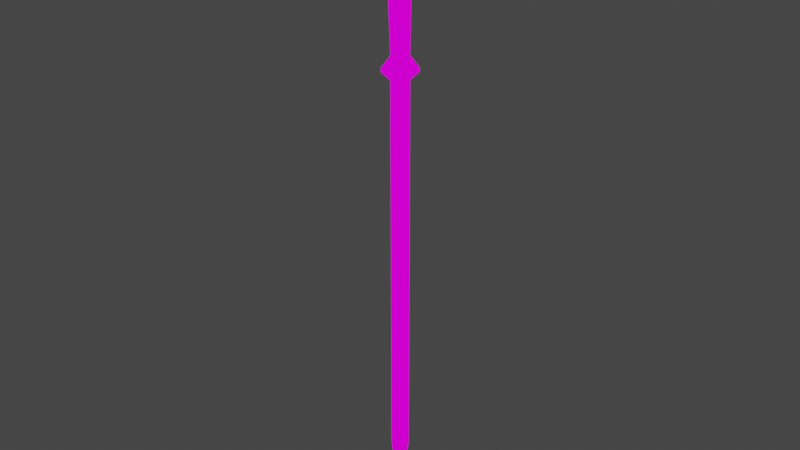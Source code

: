 # Source: staff.blend  (saved by Blender 2.93.20; exported with 4.5.12 LTS)
import bpy
from mathutils import Matrix  # noqa: F401  (used for matrix-valued properties, if any)

bpy.ops.wm.read_factory_settings(use_empty=True)
scene = bpy.context.scene
scene.name = 'Scene'

# ---- collections
col_collection = bpy.data.collections.new('Collection'); scene.collection.children.link(col_collection)

# ---- images (referenced by path relative to the original .blend; pixels are not part of the script)
import os
ASSET_DIR = os.environ.get("B2B_ASSET_DIR", "")  # directory of the original .blend (textures are referenced by path, not embedded)
HERE = os.path.dirname(os.path.abspath(__file__))  # packed textures are extracted next to this script under _unpacked/

def load_image(name, relpath, width, height, colorspace="sRGB"):
    """Load a texture the original file referenced (path relative to the .blend, or extracted next to this script)."""
    p = next((c for c in (os.path.join(HERE, relpath), os.path.join(ASSET_DIR, relpath)) if relpath and os.path.exists(c)), "")
    if p:
        img = bpy.data.images.load(p, check_existing=True)
        img.name = name
    else:  # same state as the original file: an image datablock whose file is absent (Cycles renders it pink)
        img = bpy.data.images.new(name, width, height)
        img.source = "FILE"
        img.filepath = "//" + (relpath or name)
    img.colorspace_settings.name = colorspace
    return img
img_staffmaterial_png_001 = load_image('staffmaterial.png.001', 'staffmaterial.png', 1024, 1024, 'sRGB')

# ---- materials (node trees are filled in below, after node groups)
mat_staff = bpy.data.materials.new('staff')
mat_staff.alpha_threshold = 0.0
mat_staff.use_transparent_shadow = False
mat_staff.line_color = (0.0, 0.0, 0.0, 1.0)

# ---- material node trees
mat_staff.use_nodes = True; mat_staff.node_tree.nodes.clear()
_N = mat_staff.node_tree.nodes; _L = mat_staff.node_tree.links
n0 = _N.new('ShaderNodeOutputMaterial'); n0.name = 'Material Output'; n0.location = (300, 300)
n1 = _N.new('ShaderNodeEmission'); n1.name = 'Emission'; n1.location = (10, 300)
n2 = _N.new('ShaderNodeTexImage'); n2.name = 'Image Texture'; n2.location = (-280, 280)
n2.image = img_staffmaterial_png_001
n2.interpolation = 'Closest'
_L.new(n1.outputs[0], n0.inputs[0])
_L.new(n2.outputs[0], n1.inputs[0])
n0.is_active_output = True

# ---- world
world_world = bpy.data.worlds.new('World'); scene.world = world_world
world_world.use_nodes = True; world_world.node_tree.nodes.clear()
_N = world_world.node_tree.nodes; _L = world_world.node_tree.links
n0 = _N.new('ShaderNodeOutputWorld'); n0.name = 'World Output'; n0.location = (300, 300)
n1 = _N.new('ShaderNodeBackground'); n1.name = 'Background'; n1.location = (10, 300)
n1.inputs[0].default_value = (0.05088, 0.05088, 0.05088, 1.0)
_L.new(n1.outputs[0], n0.inputs[0])
n0.is_active_output = True
world_world.color = (0.05088, 0.05088, 0.05088)
world_world.use_sun_shadow = False
world_world.sun_shadow_jitter_overblur = 0.0

# ---- meshes
me_cube = bpy.data.meshes.new('Cube')
me_cube.from_pydata([(0.1992, 0.1808, 1.0), (0.04138, 0.04138, -1.0), (0.1992, -0.1808, 1.0), (0.04138, -0.04138, -1.0), (-0.1992, 0.1808, 1.0), (-0.04138, 0.04138, -1.0), (-0.1992, -0.1808, 1.0), (-0.04138, -0.04138, -1.0), (0.1992, -0.1808, 13.2), (-0.1992, -0.1808, 13.2), (0.1992, 0.1808, 13.2), (-0.1992, 0.1808, 13.2), (0.3868, -0.3511, 13.42), (-0.3868, -0.3511, 13.42), (0.3868, 0.3511, 13.42), (-0.3868, 0.3511, 13.42), (0.3868, -0.3511, 13.55), (-0.3868, -0.3511, 13.55), (0.3868, 0.3511, 13.55), (-0.3868, 0.3511, 13.55), (0.1955, -0.1775, 13.89), (-0.1955, -0.1775, 13.89), (0.1955, 0.1775, 13.89), (-0.1955, 0.1775, 13.89), (0.2109, -0.2264, 16.71), (-0.288, -0.2264, 16.71), (0.2109, 0.2264, 16.71), (-0.288, 0.2264, 16.71), (0.2109, -0.2264, 17.24), (-0.288, -0.2264, 17.24), (0.2109, 0.2264, 17.24), (-0.288, 0.2264, 17.24), (0.07658, -0.1045, 18.59), (-0.1537, -0.1045, 18.59), (0.07658, 0.1045, 18.59), (-0.1537, 0.1045, 18.59), (0.2109, 0.2264, 16.71), (0.2109, -0.2264, 16.71), (-0.288, -0.2264, 16.71), (-0.288, 0.2264, 16.71), (0.2109, 0.2264, 17.24), (0.2109, -0.2264, 17.24), (-0.288, -0.2264, 17.24), (-0.288, 0.2264, 17.24), (0.2109, 0.2264, 16.71), (0.2109, -0.2264, 16.71), (-0.288, -0.2264, 16.71), (-0.288, 0.2264, 16.71), (0.2109, 0.2264, 17.24), (0.2109, -0.2264, 17.24), (-0.288, -0.2264, 17.24), (-0.288, 0.2264, 17.24), (0.2109, 0.2264, 16.71), (0.2109, -0.2264, 16.71), (-0.288, -0.2264, 16.71), (-0.288, 0.2264, 16.71), (0.2109, 0.2264, 17.24), (0.2109, -0.2264, 17.24), (-0.288, -0.2264, 17.24), (-0.288, 0.2264, 17.24), (1.065, 0.1118, 16.85), (1.065, -0.1118, 16.85), (0.819, -0.1118, 16.85), (0.819, 0.1118, 16.85), (1.065, 0.1118, 17.11), (1.065, -0.1118, 17.11), (0.819, -0.1118, 17.11), (0.819, 0.1118, 17.11), (-1.083, -0.1323, 16.82), (-1.083, 0.1323, 16.82), (-1.083, -0.1323, 17.13), (-1.083, 0.1323, 17.13)], [], [(4, 6, 9, 11), (3, 2, 6, 7), (7, 6, 4, 5), (5, 1, 3, 7), (1, 0, 2, 3), (5, 4, 0, 1), (10, 11, 15, 14), (2, 0, 10, 8), (0, 4, 11, 10), (6, 2, 8, 9), (12, 14, 18, 16), (8, 10, 14, 12), (11, 9, 13, 15), (9, 8, 12, 13), (19, 17, 21, 23), (15, 13, 17, 19), (13, 12, 16, 17), (14, 15, 19, 18), (22, 23, 27, 26), (17, 16, 20, 21), (18, 19, 23, 22), (16, 18, 22, 20), (26, 30, 40, 36), (20, 22, 26, 24), (23, 21, 25, 27), (21, 20, 24, 25), (31, 29, 33, 35), (25, 24, 28, 29), (26, 27, 31, 30), (29, 31, 43, 42), (34, 35, 33, 32), (29, 28, 32, 33), (30, 31, 35, 34), (28, 30, 34, 32), (38, 42, 50, 46), (41, 37, 45, 49), (31, 27, 39, 43), (27, 25, 38, 39), (30, 28, 41, 40), (28, 24, 37, 41), (25, 29, 42, 38), (24, 26, 36, 37), (47, 46, 54, 55), (50, 51, 59, 58), (40, 41, 49, 48), (37, 36, 44, 45), (36, 40, 48, 44), (43, 39, 47, 51), (42, 43, 51, 50), (39, 38, 46, 47), (59, 55, 63, 67), (52, 56, 64, 60), (49, 45, 53, 57), (46, 50, 58, 54), (48, 49, 57, 56), (45, 44, 52, 53), (44, 48, 56, 52), (51, 47, 55, 59), (63, 62, 66, 67), (61, 60, 64, 65), (58, 59, 67, 66), (55, 54, 62, 63), (57, 53, 61, 65), (54, 58, 66, 62), (56, 57, 65, 64), (53, 52, 60, 61), (55, 59, 71, 69), (70, 68, 69, 71), (59, 58, 70, 71), (54, 55, 69, 68), (58, 54, 68, 70)])
_uv = me_cube.uv_layers.new(name='UVMap')
_uv.uv.foreach_set('vector', [0.5185, 0.6152, 0.4942, 0.6152, 0.4942, 0.09409, 0.5185, 0.09409, 0.5821, 0.05553, 0.5674, 0.06646, 0.5674, 0.04495, 0.5824, 0.05574, 0.5824, 0.05574, 0.5674, 0.04495, 0.5968, 0.04499, 0.5821, 0.05592, 0.573, 0.06201, 0.5492, 0.06201, 0.5492, 0.04689, 0.573, 0.04689, 0.5817, 0.05571, 0.5968, 0.0665, 0.5674, 0.06646, 0.5821, 0.05553, 0.5821, 0.05592, 0.5968, 0.04499, 0.5968, 0.0665, 0.5817, 0.05571, 0.4733, 0.711, 0.4968, 0.7107, 0.5082, 0.7208, 0.4626, 0.7215, 0.516, 0.6408, 0.489, 0.6408, 0.489, 0.06363, 0.516, 0.06363, 0.4845, 0.1466, 0.51, 0.1466, 0.51, 0.6426, 0.4845, 0.6426, 0.4838, 0.09848, 0.5145, 0.09848, 0.5145, 0.6956, 0.4838, 0.6956, 0.4634, 0.7233, 0.5132, 0.7227, 0.5133, 0.7284, 0.4636, 0.7289, 0.4751, 0.7103, 0.5008, 0.71, 0.5132, 0.7227, 0.4634, 0.7233, 0.4701, 0.7097, 0.4931, 0.7095, 0.5042, 0.721, 0.4595, 0.7214, 0.4722, 0.7086, 0.5008, 0.7081, 0.5148, 0.7204, 0.4592, 0.7214, 0.4597, 0.7264, 0.5043, 0.726, 0.4936, 0.7419, 0.471, 0.7421, 0.4595, 0.7214, 0.5042, 0.721, 0.5043, 0.726, 0.4597, 0.7264, 0.4592, 0.7214, 0.5148, 0.7204, 0.5151, 0.7261, 0.4594, 0.7271, 0.4626, 0.7215, 0.5082, 0.7208, 0.5084, 0.7255, 0.4628, 0.7262, 0.4803, 0.7463, 0.5052, 0.7463, 0.511, 0.8602, 0.4794, 0.8602, 0.4594, 0.7271, 0.5151, 0.7261, 0.502, 0.7439, 0.4739, 0.7443, 0.4628, 0.7262, 0.5084, 0.7255, 0.4976, 0.74, 0.4746, 0.7404, 0.4636, 0.7289, 0.5133, 0.7284, 0.5015, 0.7461, 0.4764, 0.7464, 0.625, 0.5, 0.625, 0.5, 0.625, 0.5, 0.625, 0.5, 0.6198, 0.03436, 0.6198, 0.05042, 0.4183, 0.05263, 0.4183, 0.03214, 0.4436, 0.05374, 0.4436, 0.0605, 0.3587, 0.06143, 0.3587, 0.05281, 0.4783, 0.7483, 0.5141, 0.7483, 0.5155, 0.8449, 0.4698, 0.8449, 0.6235, 0.04102, 0.6235, 0.05462, 0.5593, 0.05096, 0.5593, 0.04468, 0.4698, 0.8449, 0.5155, 0.8449, 0.5155, 0.8753, 0.4698, 0.8753, 0.4794, 0.8602, 0.511, 0.8602, 0.511, 0.8812, 0.4794, 0.8812, 0.625, 0.0, 0.625, 0.25, 0.625, 0.25, 0.625, 0.0, 0.4099, 0.04359, 0.4199, 0.04359, 0.4199, 0.04935, 0.4099, 0.04935, 0.4698, 0.8753, 0.5155, 0.8753, 0.5032, 0.9426, 0.4821, 0.9426, 0.4794, 0.8812, 0.511, 0.8812, 0.5025, 0.9359, 0.4879, 0.9359, 0.351, 0.05271, 0.351, 0.04023, 0.4099, 0.04359, 0.4099, 0.04935, 0.625, 1.0, 0.625, 1.0, 0.625, 1.0, 0.625, 1.0, 0.625, 0.75, 0.625, 0.75, 0.625, 0.75, 0.625, 0.75, 0.625, 0.25, 0.625, 0.25, 0.625, 0.25, 0.625, 0.25, 0.625, 0.25, 0.625, 0.0, 0.625, 0.0, 0.625, 0.25, 0.625, 0.5, 0.625, 0.75, 0.625, 0.75, 0.625, 0.5, 0.625, 0.75, 0.625, 0.75, 0.625, 0.75, 0.625, 0.75, 0.625, 1.0, 0.625, 1.0, 0.625, 1.0, 0.625, 1.0, 0.625, 0.75, 0.625, 0.5, 0.625, 0.5, 0.625, 0.75, 0.625, 0.25, 0.625, 0.0, 0.625, 0.0, 0.625, 0.25, 0.625, 0.0, 0.625, 0.25, 0.625, 0.25, 0.625, 0.0, 0.625, 0.5, 0.625, 0.75, 0.625, 0.75, 0.625, 0.5, 0.625, 0.75, 0.625, 0.5, 0.625, 0.5, 0.625, 0.75, 0.625, 0.5, 0.625, 0.5, 0.625, 0.5, 0.625, 0.5, 0.625, 0.25, 0.625, 0.25, 0.625, 0.25, 0.625, 0.25, 0.625, 0.0, 0.625, 0.25, 0.625, 0.25, 0.625, 0.0, 0.625, 0.25, 0.625, 0.0, 0.625, 0.0, 0.625, 0.25, 0.625, 0.25, 0.625, 0.25, 0.625, 0.25, 0.625, 0.25, 0.4625, 0.8758, 0.4625, 0.8978, 0.4054, 0.8922, 0.4054, 0.8814, 0.625, 0.75, 0.625, 0.75, 0.625, 0.75, 0.625, 0.75, 0.625, 1.0, 0.625, 1.0, 0.625, 1.0, 0.625, 1.0, 0.625, 0.5, 0.625, 0.75, 0.625, 0.75, 0.625, 0.5, 0.625, 0.75, 0.625, 0.5, 0.625, 0.5, 0.625, 0.75, 0.625, 0.5, 0.625, 0.5, 0.625, 0.5, 0.625, 0.5, 0.625, 0.25, 0.625, 0.25, 0.625, 0.25, 0.625, 0.25, 0.625, 0.25, 0.625, 0.0, 0.625, 0.0, 0.625, 0.25, 0.4057, 0.03722, 0.4057, 0.04921, 0.3839, 0.04921, 0.3839, 0.03722, 0.625, 0.0, 0.625, 0.25, 0.625, 0.25, 0.625, 0.0, 0.625, 0.25, 0.625, 0.0, 0.625, 0.0, 0.625, 0.25, 0.5899, 0.8797, 0.5847, 0.8968, 0.5416, 0.8869, 0.5442, 0.8785, 0.625, 1.0, 0.625, 1.0, 0.625, 1.0, 0.625, 1.0, 0.3885, 0.05272, 0.3885, 0.06519, 0.351, 0.06203, 0.351, 0.05587, 0.4787, 0.03108, 0.4787, 0.05535, 0.4057, 0.04921, 0.4057, 0.03722, 0.5756, 0.8801, 0.5623, 0.8973, 0.5237, 0.8807, 0.5315, 0.8707, 0.6172, 0.03851, 0.6172, 0.06393, 0.5825, 0.06393, 0.5825, 0.03851, 0.5973, 0.05463, 0.5973, 0.06822, 0.5593, 0.0654, 0.5593, 0.05745, 0.4719, 0.04015, 0.4719, 0.02454, 0.5154, 0.02779, 0.5154, 0.0369, 0.5329, 0.8893, 0.54, 0.8699, 0.5853, 0.8808, 0.5812, 0.8921])
me_cube.materials.append(mat_staff)
me_cube.use_remesh_preserve_volume = False
me_cube.use_remesh_preserve_attributes = False
me_cube.use_mirror_vertex_groups = False
me_cube.update()

# ---- objects
ob_cube = bpy.data.objects.new('Cube', me_cube)

# ---- transforms, parenting, visibility, modifiers, constraints
ob_cube.location = (0.0, 0.0, 0.4975)
ob_cube.scale = (0.2317, 0.2317, 0.2317)
ob_cube.lock_rotations_4d = False
ob_cube.empty_display_type = 'ARROWS'
ob_cube.lineart.crease_threshold = 0.0

# ---- collection membership
col_collection.objects.link(ob_cube)

# ---- scene / render settings (as saved in the file)
scene.frame_start = 1; scene.frame_end = 250; scene.frame_set(1)
scene.render.engine = 'BLENDER_EEVEE_NEXT'
scene.cycles.use_denoising = False
scene.cycles.samples = 128
scene.cycles.sampling_pattern = 'TABULATED_SOBOL'
scene.cycles.use_adaptive_sampling = False
scene.cycles.use_light_tree = False
scene.view_settings.view_transform = 'Filmic'
bpy.context.view_layer.update()

# ---- added for rendering (the .blend has no active camera): camera
cam_auto = bpy.data.cameras.new('AutoCamera')
cam_auto.lens = 50.0
cam_auto.sensor_width = 36.0
cam_auto.clip_end = 1000.0
ob_auto_camera = bpy.data.objects.new('AutoCamera', cam_auto)
scene.collection.objects.link(ob_auto_camera)
ob_auto_camera.location = (4.22422, -5.07156, 5.9158)
ob_auto_camera.rotation_euler = (1.09748, -7.21219e-08, 0.694738)
scene.camera = ob_auto_camera
bpy.context.view_layer.update()
